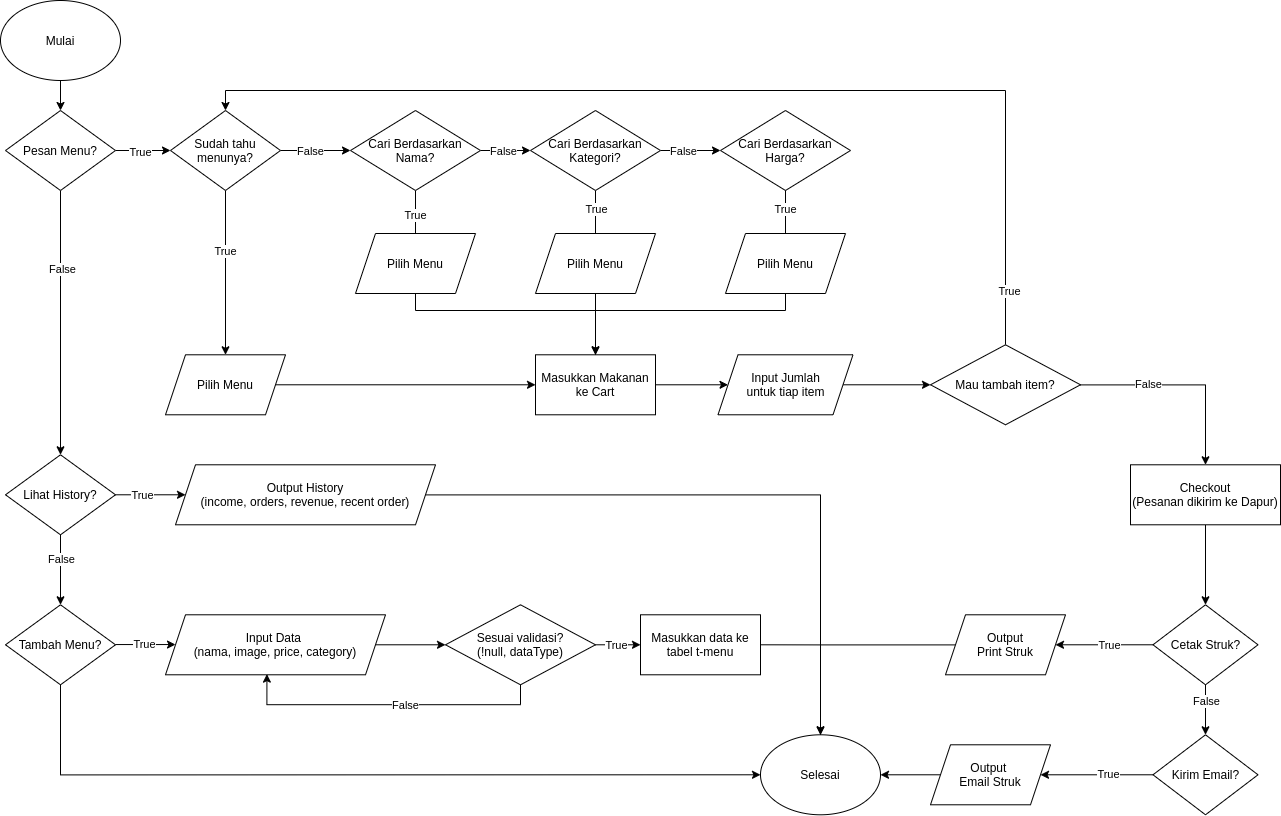

The diagram above was exported from draw.io. Its source (the exported page's mxGraphModel, read from the mxfile embedded in the PNG):
<mxGraphModel dx="2038" dy="1136" grid="1" gridSize="10" guides="1" tooltips="1" connect="1" arrows="1" fold="1" page="1" pageScale="1" pageWidth="827" pageHeight="1169" math="0" shadow="0">
  <root>
    <mxCell id="0" />
    <mxCell id="1" parent="0" />
    <mxCell id="qSGSL1f3HQtJpwmizUnV-8" value="" style="edgeStyle=orthogonalEdgeStyle;rounded=0;orthogonalLoop=1;jettySize=auto;html=1;" parent="1" source="qSGSL1f3HQtJpwmizUnV-3" target="qSGSL1f3HQtJpwmizUnV-5" edge="1">
      <mxGeometry relative="1" as="geometry" />
    </mxCell>
    <mxCell id="qSGSL1f3HQtJpwmizUnV-3" value="Mulai" style="ellipse;whiteSpace=wrap;html=1;" parent="1" vertex="1">
      <mxGeometry x="20" y="50" width="120" height="80" as="geometry" />
    </mxCell>
    <mxCell id="qSGSL1f3HQtJpwmizUnV-4" value="Selesai" style="ellipse;whiteSpace=wrap;html=1;" parent="1" vertex="1">
      <mxGeometry x="780" y="784.29" width="120" height="80" as="geometry" />
    </mxCell>
    <mxCell id="qSGSL1f3HQtJpwmizUnV-9" value="" style="edgeStyle=orthogonalEdgeStyle;rounded=0;orthogonalLoop=1;jettySize=auto;html=1;" parent="1" source="qSGSL1f3HQtJpwmizUnV-5" target="qSGSL1f3HQtJpwmizUnV-6" edge="1">
      <mxGeometry relative="1" as="geometry" />
    </mxCell>
    <mxCell id="qSGSL1f3HQtJpwmizUnV-12" value="False" style="edgeLabel;html=1;align=center;verticalAlign=middle;resizable=0;points=[];" parent="qSGSL1f3HQtJpwmizUnV-9" vertex="1" connectable="0">
      <mxGeometry x="-0.4078" y="1" relative="1" as="geometry">
        <mxPoint as="offset" />
      </mxGeometry>
    </mxCell>
    <mxCell id="qSGSL1f3HQtJpwmizUnV-30" value="" style="edgeStyle=orthogonalEdgeStyle;rounded=0;orthogonalLoop=1;jettySize=auto;html=1;" parent="1" source="qSGSL1f3HQtJpwmizUnV-5" target="qSGSL1f3HQtJpwmizUnV-29" edge="1">
      <mxGeometry relative="1" as="geometry" />
    </mxCell>
    <mxCell id="qSGSL1f3HQtJpwmizUnV-33" value="True" style="edgeLabel;html=1;align=center;verticalAlign=middle;resizable=0;points=[];" parent="qSGSL1f3HQtJpwmizUnV-30" vertex="1" connectable="0">
      <mxGeometry x="-0.1303" y="-1" relative="1" as="geometry">
        <mxPoint as="offset" />
      </mxGeometry>
    </mxCell>
    <mxCell id="qSGSL1f3HQtJpwmizUnV-5" value="Pesan Menu?" style="rhombus;whiteSpace=wrap;html=1;" parent="1" vertex="1">
      <mxGeometry x="25" y="160" width="110" height="80" as="geometry" />
    </mxCell>
    <mxCell id="qSGSL1f3HQtJpwmizUnV-10" value="" style="edgeStyle=orthogonalEdgeStyle;rounded=0;orthogonalLoop=1;jettySize=auto;html=1;" parent="1" source="qSGSL1f3HQtJpwmizUnV-6" target="qSGSL1f3HQtJpwmizUnV-7" edge="1">
      <mxGeometry relative="1" as="geometry" />
    </mxCell>
    <mxCell id="qSGSL1f3HQtJpwmizUnV-13" value="False" style="edgeLabel;html=1;align=center;verticalAlign=middle;resizable=0;points=[];" parent="qSGSL1f3HQtJpwmizUnV-10" vertex="1" connectable="0">
      <mxGeometry x="-0.3343" relative="1" as="geometry">
        <mxPoint as="offset" />
      </mxGeometry>
    </mxCell>
    <mxCell id="qSGSL1f3HQtJpwmizUnV-28" style="edgeStyle=orthogonalEdgeStyle;rounded=0;orthogonalLoop=1;jettySize=auto;html=1;" parent="1" source="qSGSL1f3HQtJpwmizUnV-6" target="qSGSL1f3HQtJpwmizUnV-27" edge="1">
      <mxGeometry relative="1" as="geometry" />
    </mxCell>
    <mxCell id="qSGSL1f3HQtJpwmizUnV-32" value="True" style="edgeLabel;html=1;align=center;verticalAlign=middle;resizable=0;points=[];" parent="qSGSL1f3HQtJpwmizUnV-28" vertex="1" connectable="0">
      <mxGeometry x="-0.2515" relative="1" as="geometry">
        <mxPoint as="offset" />
      </mxGeometry>
    </mxCell>
    <mxCell id="qSGSL1f3HQtJpwmizUnV-6" value="Lihat History?" style="rhombus;whiteSpace=wrap;html=1;" parent="1" vertex="1">
      <mxGeometry x="25" y="504.28999999999996" width="110" height="80" as="geometry" />
    </mxCell>
    <mxCell id="qSGSL1f3HQtJpwmizUnV-16" value="" style="edgeStyle=orthogonalEdgeStyle;rounded=0;orthogonalLoop=1;jettySize=auto;html=1;" parent="1" edge="1">
      <mxGeometry relative="1" as="geometry">
        <mxPoint x="135" y="694.05" as="sourcePoint" />
        <mxPoint x="195" y="694.05" as="targetPoint" />
      </mxGeometry>
    </mxCell>
    <mxCell id="qSGSL1f3HQtJpwmizUnV-17" value="True" style="edgeLabel;html=1;align=center;verticalAlign=middle;resizable=0;points=[];" parent="qSGSL1f3HQtJpwmizUnV-16" vertex="1" connectable="0">
      <mxGeometry x="0.1171" y="-1" relative="1" as="geometry">
        <mxPoint x="-6.33" y="-1.76" as="offset" />
      </mxGeometry>
    </mxCell>
    <mxCell id="dHaFWrZMhrm9pIqA1XSZ-50" style="edgeStyle=orthogonalEdgeStyle;rounded=0;orthogonalLoop=1;jettySize=auto;html=1;entryX=0;entryY=0.5;entryDx=0;entryDy=0;endArrow=classic;endFill=1;" edge="1" parent="1" source="qSGSL1f3HQtJpwmizUnV-7" target="qSGSL1f3HQtJpwmizUnV-4">
      <mxGeometry relative="1" as="geometry">
        <Array as="points">
          <mxPoint x="80" y="824" />
        </Array>
      </mxGeometry>
    </mxCell>
    <mxCell id="qSGSL1f3HQtJpwmizUnV-7" value="Tambah Menu?" style="rhombus;whiteSpace=wrap;html=1;" parent="1" vertex="1">
      <mxGeometry x="25" y="654.29" width="110" height="80" as="geometry" />
    </mxCell>
    <mxCell id="qSGSL1f3HQtJpwmizUnV-19" value="" style="edgeStyle=orthogonalEdgeStyle;rounded=0;orthogonalLoop=1;jettySize=auto;html=1;" parent="1" source="qSGSL1f3HQtJpwmizUnV-15" target="qSGSL1f3HQtJpwmizUnV-18" edge="1">
      <mxGeometry relative="1" as="geometry" />
    </mxCell>
    <mxCell id="qSGSL1f3HQtJpwmizUnV-15" value="Input Data&amp;nbsp;&lt;br&gt;(nama, image, price, category)" style="shape=parallelogram;perimeter=parallelogramPerimeter;whiteSpace=wrap;html=1;fixedSize=1;" parent="1" vertex="1">
      <mxGeometry x="185" y="664.29" width="220" height="60" as="geometry" />
    </mxCell>
    <mxCell id="qSGSL1f3HQtJpwmizUnV-21" style="edgeStyle=orthogonalEdgeStyle;rounded=0;orthogonalLoop=1;jettySize=auto;html=1;entryX=0.461;entryY=0.989;entryDx=0;entryDy=0;entryPerimeter=0;" parent="1" source="qSGSL1f3HQtJpwmizUnV-18" target="qSGSL1f3HQtJpwmizUnV-15" edge="1">
      <mxGeometry relative="1" as="geometry">
        <Array as="points">
          <mxPoint x="540" y="754.29" />
          <mxPoint x="286" y="754.29" />
        </Array>
      </mxGeometry>
    </mxCell>
    <mxCell id="qSGSL1f3HQtJpwmizUnV-22" value="False" style="edgeLabel;html=1;align=center;verticalAlign=middle;resizable=0;points=[];" parent="qSGSL1f3HQtJpwmizUnV-21" vertex="1" connectable="0">
      <mxGeometry x="-0.1113" relative="1" as="geometry">
        <mxPoint as="offset" />
      </mxGeometry>
    </mxCell>
    <mxCell id="qSGSL1f3HQtJpwmizUnV-24" value="" style="edgeStyle=orthogonalEdgeStyle;rounded=0;orthogonalLoop=1;jettySize=auto;html=1;" parent="1" source="qSGSL1f3HQtJpwmizUnV-18" target="qSGSL1f3HQtJpwmizUnV-23" edge="1">
      <mxGeometry relative="1" as="geometry" />
    </mxCell>
    <mxCell id="qSGSL1f3HQtJpwmizUnV-25" value="True" style="edgeLabel;html=1;align=center;verticalAlign=middle;resizable=0;points=[];" parent="qSGSL1f3HQtJpwmizUnV-24" vertex="1" connectable="0">
      <mxGeometry x="0.1147" y="-2" relative="1" as="geometry">
        <mxPoint x="-6.07" y="-2" as="offset" />
      </mxGeometry>
    </mxCell>
    <mxCell id="qSGSL1f3HQtJpwmizUnV-18" value="Sesuai validasi?&lt;br&gt;(!null, dataType)" style="rhombus;whiteSpace=wrap;html=1;" parent="1" vertex="1">
      <mxGeometry x="465" y="654.29" width="150" height="80" as="geometry" />
    </mxCell>
    <mxCell id="dHaFWrZMhrm9pIqA1XSZ-52" style="edgeStyle=orthogonalEdgeStyle;rounded=0;orthogonalLoop=1;jettySize=auto;html=1;entryX=0.5;entryY=0;entryDx=0;entryDy=0;endArrow=classic;endFill=1;exitX=1;exitY=0.5;exitDx=0;exitDy=0;" edge="1" parent="1" source="qSGSL1f3HQtJpwmizUnV-23" target="qSGSL1f3HQtJpwmizUnV-4">
      <mxGeometry relative="1" as="geometry">
        <Array as="points">
          <mxPoint x="840" y="694" />
        </Array>
      </mxGeometry>
    </mxCell>
    <mxCell id="qSGSL1f3HQtJpwmizUnV-23" value="Masukkan data ke tabel t-menu" style="rounded=0;whiteSpace=wrap;html=1;" parent="1" vertex="1">
      <mxGeometry x="660" y="664.29" width="120" height="60" as="geometry" />
    </mxCell>
    <mxCell id="dHaFWrZMhrm9pIqA1XSZ-53" style="edgeStyle=orthogonalEdgeStyle;rounded=0;orthogonalLoop=1;jettySize=auto;html=1;entryX=0.5;entryY=0;entryDx=0;entryDy=0;endArrow=classic;endFill=1;" edge="1" parent="1" source="qSGSL1f3HQtJpwmizUnV-27" target="qSGSL1f3HQtJpwmizUnV-4">
      <mxGeometry relative="1" as="geometry" />
    </mxCell>
    <mxCell id="qSGSL1f3HQtJpwmizUnV-27" value="Output History&lt;br&gt;(income, orders, revenue, recent order)" style="shape=parallelogram;perimeter=parallelogramPerimeter;whiteSpace=wrap;html=1;fixedSize=1;" parent="1" vertex="1">
      <mxGeometry x="195" y="514.29" width="260" height="60" as="geometry" />
    </mxCell>
    <mxCell id="qSGSL1f3HQtJpwmizUnV-39" value="" style="edgeStyle=orthogonalEdgeStyle;rounded=0;orthogonalLoop=1;jettySize=auto;html=1;" parent="1" source="qSGSL1f3HQtJpwmizUnV-29" target="qSGSL1f3HQtJpwmizUnV-35" edge="1">
      <mxGeometry relative="1" as="geometry" />
    </mxCell>
    <mxCell id="qSGSL1f3HQtJpwmizUnV-40" value="True" style="edgeLabel;html=1;align=center;verticalAlign=middle;resizable=0;points=[];" parent="qSGSL1f3HQtJpwmizUnV-39" vertex="1" connectable="0">
      <mxGeometry x="-0.2665" y="-1" relative="1" as="geometry">
        <mxPoint as="offset" />
      </mxGeometry>
    </mxCell>
    <mxCell id="qSGSL1f3HQtJpwmizUnV-61" style="edgeStyle=orthogonalEdgeStyle;rounded=0;orthogonalLoop=1;jettySize=auto;html=1;" parent="1" source="qSGSL1f3HQtJpwmizUnV-29" target="qSGSL1f3HQtJpwmizUnV-38" edge="1">
      <mxGeometry relative="1" as="geometry" />
    </mxCell>
    <mxCell id="dHaFWrZMhrm9pIqA1XSZ-2" value="False" style="edgeLabel;html=1;align=center;verticalAlign=middle;resizable=0;points=[];" vertex="1" connectable="0" parent="qSGSL1f3HQtJpwmizUnV-61">
      <mxGeometry x="0.2127" y="-2" relative="1" as="geometry">
        <mxPoint x="-12.76" y="-2" as="offset" />
      </mxGeometry>
    </mxCell>
    <mxCell id="qSGSL1f3HQtJpwmizUnV-29" value="Sudah tahu menunya?" style="rhombus;whiteSpace=wrap;html=1;" parent="1" vertex="1">
      <mxGeometry x="190" y="160" width="110" height="80" as="geometry" />
    </mxCell>
    <mxCell id="qSGSL1f3HQtJpwmizUnV-57" style="edgeStyle=orthogonalEdgeStyle;rounded=0;orthogonalLoop=1;jettySize=auto;html=1;" parent="1" source="qSGSL1f3HQtJpwmizUnV-35" target="qSGSL1f3HQtJpwmizUnV-49" edge="1">
      <mxGeometry relative="1" as="geometry" />
    </mxCell>
    <mxCell id="qSGSL1f3HQtJpwmizUnV-35" value="Pilih Menu" style="shape=parallelogram;perimeter=parallelogramPerimeter;whiteSpace=wrap;html=1;fixedSize=1;" parent="1" vertex="1">
      <mxGeometry x="185" y="404.29" width="120" height="60" as="geometry" />
    </mxCell>
    <mxCell id="qSGSL1f3HQtJpwmizUnV-43" value="" style="edgeStyle=orthogonalEdgeStyle;rounded=0;orthogonalLoop=1;jettySize=auto;html=1;" parent="1" source="qSGSL1f3HQtJpwmizUnV-38" target="qSGSL1f3HQtJpwmizUnV-41" edge="1">
      <mxGeometry relative="1" as="geometry" />
    </mxCell>
    <mxCell id="qSGSL1f3HQtJpwmizUnV-44" value="False" style="edgeLabel;html=1;align=center;verticalAlign=middle;resizable=0;points=[];" parent="qSGSL1f3HQtJpwmizUnV-43" vertex="1" connectable="0">
      <mxGeometry x="0.2039" relative="1" as="geometry">
        <mxPoint x="-8.33" as="offset" />
      </mxGeometry>
    </mxCell>
    <mxCell id="dHaFWrZMhrm9pIqA1XSZ-39" value="" style="edgeStyle=orthogonalEdgeStyle;rounded=0;orthogonalLoop=1;jettySize=auto;html=1;endArrow=none;endFill=0;" edge="1" parent="1" source="qSGSL1f3HQtJpwmizUnV-38" target="dHaFWrZMhrm9pIqA1XSZ-35">
      <mxGeometry relative="1" as="geometry" />
    </mxCell>
    <mxCell id="dHaFWrZMhrm9pIqA1XSZ-45" value="True" style="edgeLabel;html=1;align=center;verticalAlign=middle;resizable=0;points=[];" vertex="1" connectable="0" parent="dHaFWrZMhrm9pIqA1XSZ-39">
      <mxGeometry x="0.1589" y="-1" relative="1" as="geometry">
        <mxPoint as="offset" />
      </mxGeometry>
    </mxCell>
    <mxCell id="qSGSL1f3HQtJpwmizUnV-38" value="Cari Berdasarkan Nama?" style="rhombus;whiteSpace=wrap;html=1;" parent="1" vertex="1">
      <mxGeometry x="370" y="160" width="130" height="80" as="geometry" />
    </mxCell>
    <mxCell id="qSGSL1f3HQtJpwmizUnV-45" value="" style="edgeStyle=orthogonalEdgeStyle;rounded=0;orthogonalLoop=1;jettySize=auto;html=1;" parent="1" source="qSGSL1f3HQtJpwmizUnV-41" target="qSGSL1f3HQtJpwmizUnV-42" edge="1">
      <mxGeometry relative="1" as="geometry" />
    </mxCell>
    <mxCell id="qSGSL1f3HQtJpwmizUnV-46" value="False" style="edgeLabel;html=1;align=center;verticalAlign=middle;resizable=0;points=[];" parent="qSGSL1f3HQtJpwmizUnV-45" vertex="1" connectable="0">
      <mxGeometry x="-0.2378" relative="1" as="geometry">
        <mxPoint as="offset" />
      </mxGeometry>
    </mxCell>
    <mxCell id="dHaFWrZMhrm9pIqA1XSZ-40" value="" style="edgeStyle=orthogonalEdgeStyle;rounded=0;orthogonalLoop=1;jettySize=auto;html=1;endArrow=none;endFill=0;" edge="1" parent="1" source="qSGSL1f3HQtJpwmizUnV-41" target="dHaFWrZMhrm9pIqA1XSZ-37">
      <mxGeometry relative="1" as="geometry" />
    </mxCell>
    <mxCell id="dHaFWrZMhrm9pIqA1XSZ-48" value="True" style="edgeLabel;html=1;align=center;verticalAlign=middle;resizable=0;points=[];" vertex="1" connectable="0" parent="dHaFWrZMhrm9pIqA1XSZ-40">
      <mxGeometry x="-0.1925" relative="1" as="geometry">
        <mxPoint as="offset" />
      </mxGeometry>
    </mxCell>
    <mxCell id="qSGSL1f3HQtJpwmizUnV-41" value="Cari Berdasarkan Kategori?" style="rhombus;whiteSpace=wrap;html=1;" parent="1" vertex="1">
      <mxGeometry x="550" y="160" width="130" height="80" as="geometry" />
    </mxCell>
    <mxCell id="dHaFWrZMhrm9pIqA1XSZ-41" value="" style="edgeStyle=orthogonalEdgeStyle;rounded=0;orthogonalLoop=1;jettySize=auto;html=1;endArrow=none;endFill=0;" edge="1" parent="1" source="qSGSL1f3HQtJpwmizUnV-42" target="dHaFWrZMhrm9pIqA1XSZ-38">
      <mxGeometry relative="1" as="geometry" />
    </mxCell>
    <mxCell id="dHaFWrZMhrm9pIqA1XSZ-49" value="True" style="edgeLabel;html=1;align=center;verticalAlign=middle;resizable=0;points=[];" vertex="1" connectable="0" parent="dHaFWrZMhrm9pIqA1XSZ-41">
      <mxGeometry x="-0.1966" y="-1" relative="1" as="geometry">
        <mxPoint as="offset" />
      </mxGeometry>
    </mxCell>
    <mxCell id="qSGSL1f3HQtJpwmizUnV-42" value="Cari Berdasarkan Harga?" style="rhombus;whiteSpace=wrap;html=1;" parent="1" vertex="1">
      <mxGeometry x="740" y="160" width="130" height="80" as="geometry" />
    </mxCell>
    <mxCell id="qSGSL1f3HQtJpwmizUnV-59" value="" style="edgeStyle=orthogonalEdgeStyle;rounded=0;orthogonalLoop=1;jettySize=auto;html=1;" parent="1" source="qSGSL1f3HQtJpwmizUnV-49" target="qSGSL1f3HQtJpwmizUnV-58" edge="1">
      <mxGeometry relative="1" as="geometry" />
    </mxCell>
    <mxCell id="qSGSL1f3HQtJpwmizUnV-49" value="Masukkan Makanan ke Cart" style="rounded=0;whiteSpace=wrap;html=1;" parent="1" vertex="1">
      <mxGeometry x="555" y="404.29" width="120" height="60" as="geometry" />
    </mxCell>
    <mxCell id="dHaFWrZMhrm9pIqA1XSZ-1" style="edgeStyle=orthogonalEdgeStyle;rounded=0;orthogonalLoop=1;jettySize=auto;html=1;entryX=0;entryY=0.5;entryDx=0;entryDy=0;" edge="1" parent="1" source="qSGSL1f3HQtJpwmizUnV-58" target="qSGSL1f3HQtJpwmizUnV-70">
      <mxGeometry relative="1" as="geometry" />
    </mxCell>
    <mxCell id="qSGSL1f3HQtJpwmizUnV-58" value="Input Jumlah&lt;br&gt;untuk tiap item" style="shape=parallelogram;perimeter=parallelogramPerimeter;whiteSpace=wrap;html=1;fixedSize=1;rounded=0;" parent="1" vertex="1">
      <mxGeometry x="737.5" y="404.29" width="135" height="60" as="geometry" />
    </mxCell>
    <mxCell id="dHaFWrZMhrm9pIqA1XSZ-3" style="edgeStyle=orthogonalEdgeStyle;rounded=0;orthogonalLoop=1;jettySize=auto;html=1;entryX=0.5;entryY=0;entryDx=0;entryDy=0;exitX=0.5;exitY=0;exitDx=0;exitDy=0;" edge="1" parent="1" source="qSGSL1f3HQtJpwmizUnV-70" target="qSGSL1f3HQtJpwmizUnV-29">
      <mxGeometry relative="1" as="geometry">
        <mxPoint x="950" y="99.36505998883929" as="targetPoint" />
        <Array as="points">
          <mxPoint x="1025" y="140" />
          <mxPoint x="245" y="140" />
        </Array>
      </mxGeometry>
    </mxCell>
    <mxCell id="dHaFWrZMhrm9pIqA1XSZ-4" value="True" style="edgeLabel;html=1;align=center;verticalAlign=middle;resizable=0;points=[];" vertex="1" connectable="0" parent="dHaFWrZMhrm9pIqA1XSZ-3">
      <mxGeometry x="-0.8968" y="-3" relative="1" as="geometry">
        <mxPoint as="offset" />
      </mxGeometry>
    </mxCell>
    <mxCell id="dHaFWrZMhrm9pIqA1XSZ-10" value="" style="edgeStyle=orthogonalEdgeStyle;rounded=0;orthogonalLoop=1;jettySize=auto;html=1;" edge="1" parent="1" source="qSGSL1f3HQtJpwmizUnV-70" target="dHaFWrZMhrm9pIqA1XSZ-9">
      <mxGeometry relative="1" as="geometry" />
    </mxCell>
    <mxCell id="dHaFWrZMhrm9pIqA1XSZ-11" value="False" style="edgeLabel;html=1;align=center;verticalAlign=middle;resizable=0;points=[];" vertex="1" connectable="0" parent="dHaFWrZMhrm9pIqA1XSZ-10">
      <mxGeometry x="-0.3533" y="-1" relative="1" as="geometry">
        <mxPoint x="1" y="-2.8200000000000003" as="offset" />
      </mxGeometry>
    </mxCell>
    <mxCell id="qSGSL1f3HQtJpwmizUnV-70" value="Mau tambah item?" style="rhombus;whiteSpace=wrap;html=1;" parent="1" vertex="1">
      <mxGeometry x="950" y="394.29" width="150" height="80" as="geometry" />
    </mxCell>
    <mxCell id="dHaFWrZMhrm9pIqA1XSZ-13" value="" style="edgeStyle=orthogonalEdgeStyle;rounded=0;orthogonalLoop=1;jettySize=auto;html=1;exitX=0.5;exitY=1;exitDx=0;exitDy=0;" edge="1" parent="1" source="dHaFWrZMhrm9pIqA1XSZ-9" target="dHaFWrZMhrm9pIqA1XSZ-12">
      <mxGeometry relative="1" as="geometry">
        <mxPoint x="1215" y="604.29" as="sourcePoint" />
      </mxGeometry>
    </mxCell>
    <mxCell id="dHaFWrZMhrm9pIqA1XSZ-9" value="Checkout&lt;br&gt;(Pesanan dikirim ke Dapur)" style="whiteSpace=wrap;html=1;" vertex="1" parent="1">
      <mxGeometry x="1150" y="514.29" width="150" height="60" as="geometry" />
    </mxCell>
    <mxCell id="dHaFWrZMhrm9pIqA1XSZ-15" value="" style="edgeStyle=orthogonalEdgeStyle;rounded=0;orthogonalLoop=1;jettySize=auto;html=1;" edge="1" parent="1" source="dHaFWrZMhrm9pIqA1XSZ-12" target="dHaFWrZMhrm9pIqA1XSZ-14">
      <mxGeometry relative="1" as="geometry" />
    </mxCell>
    <mxCell id="dHaFWrZMhrm9pIqA1XSZ-16" value="False" style="edgeLabel;html=1;align=center;verticalAlign=middle;resizable=0;points=[];" vertex="1" connectable="0" parent="dHaFWrZMhrm9pIqA1XSZ-15">
      <mxGeometry x="-0.3318" relative="1" as="geometry">
        <mxPoint as="offset" />
      </mxGeometry>
    </mxCell>
    <mxCell id="dHaFWrZMhrm9pIqA1XSZ-18" value="" style="edgeStyle=orthogonalEdgeStyle;rounded=0;orthogonalLoop=1;jettySize=auto;html=1;" edge="1" parent="1" source="dHaFWrZMhrm9pIqA1XSZ-12" target="dHaFWrZMhrm9pIqA1XSZ-17">
      <mxGeometry relative="1" as="geometry" />
    </mxCell>
    <mxCell id="dHaFWrZMhrm9pIqA1XSZ-26" value="True" style="edgeLabel;html=1;align=center;verticalAlign=middle;resizable=0;points=[];" vertex="1" connectable="0" parent="dHaFWrZMhrm9pIqA1XSZ-18">
      <mxGeometry x="0.159" y="-3" relative="1" as="geometry">
        <mxPoint x="11.93" y="3" as="offset" />
      </mxGeometry>
    </mxCell>
    <mxCell id="dHaFWrZMhrm9pIqA1XSZ-12" value="Cetak Struk?" style="rhombus;whiteSpace=wrap;html=1;" vertex="1" parent="1">
      <mxGeometry x="1172.5" y="654.29" width="105" height="80" as="geometry" />
    </mxCell>
    <mxCell id="dHaFWrZMhrm9pIqA1XSZ-22" value="" style="edgeStyle=orthogonalEdgeStyle;rounded=0;orthogonalLoop=1;jettySize=auto;html=1;" edge="1" parent="1" source="dHaFWrZMhrm9pIqA1XSZ-14" target="dHaFWrZMhrm9pIqA1XSZ-21">
      <mxGeometry relative="1" as="geometry" />
    </mxCell>
    <mxCell id="dHaFWrZMhrm9pIqA1XSZ-27" value="True" style="edgeLabel;html=1;align=center;verticalAlign=middle;resizable=0;points=[];" vertex="1" connectable="0" parent="dHaFWrZMhrm9pIqA1XSZ-22">
      <mxGeometry x="-0.1866" y="-1" relative="1" as="geometry">
        <mxPoint as="offset" />
      </mxGeometry>
    </mxCell>
    <mxCell id="dHaFWrZMhrm9pIqA1XSZ-14" value="Kirim Email?" style="rhombus;whiteSpace=wrap;html=1;" vertex="1" parent="1">
      <mxGeometry x="1172.5" y="784.29" width="105" height="80" as="geometry" />
    </mxCell>
    <mxCell id="dHaFWrZMhrm9pIqA1XSZ-34" style="edgeStyle=orthogonalEdgeStyle;rounded=0;orthogonalLoop=1;jettySize=auto;html=1;endArrow=none;endFill=0;entryX=0.5;entryY=0;entryDx=0;entryDy=0;" edge="1" parent="1" source="dHaFWrZMhrm9pIqA1XSZ-17" target="qSGSL1f3HQtJpwmizUnV-4">
      <mxGeometry relative="1" as="geometry">
        <mxPoint x="970" y="824.2899999999997" as="targetPoint" />
      </mxGeometry>
    </mxCell>
    <mxCell id="dHaFWrZMhrm9pIqA1XSZ-17" value="Output&lt;br&gt;Print Struk" style="shape=parallelogram;perimeter=parallelogramPerimeter;whiteSpace=wrap;html=1;fixedSize=1;" vertex="1" parent="1">
      <mxGeometry x="965" y="664.29" width="120" height="60" as="geometry" />
    </mxCell>
    <mxCell id="dHaFWrZMhrm9pIqA1XSZ-32" style="edgeStyle=orthogonalEdgeStyle;rounded=0;orthogonalLoop=1;jettySize=auto;html=1;entryX=1;entryY=0.5;entryDx=0;entryDy=0;" edge="1" parent="1" source="dHaFWrZMhrm9pIqA1XSZ-21" target="qSGSL1f3HQtJpwmizUnV-4">
      <mxGeometry relative="1" as="geometry" />
    </mxCell>
    <mxCell id="dHaFWrZMhrm9pIqA1XSZ-21" value="Output&amp;nbsp;&lt;br&gt;Email Struk" style="shape=parallelogram;perimeter=parallelogramPerimeter;whiteSpace=wrap;html=1;fixedSize=1;" vertex="1" parent="1">
      <mxGeometry x="950" y="794.29" width="120" height="60" as="geometry" />
    </mxCell>
    <mxCell id="dHaFWrZMhrm9pIqA1XSZ-44" style="edgeStyle=orthogonalEdgeStyle;rounded=0;orthogonalLoop=1;jettySize=auto;html=1;endArrow=classic;endFill=1;" edge="1" parent="1" source="dHaFWrZMhrm9pIqA1XSZ-35" target="qSGSL1f3HQtJpwmizUnV-49">
      <mxGeometry relative="1" as="geometry">
        <Array as="points">
          <mxPoint x="435" y="360" />
          <mxPoint x="615" y="360" />
        </Array>
      </mxGeometry>
    </mxCell>
    <mxCell id="dHaFWrZMhrm9pIqA1XSZ-35" value="Pilih Menu" style="shape=parallelogram;perimeter=parallelogramPerimeter;whiteSpace=wrap;html=1;fixedSize=1;" vertex="1" parent="1">
      <mxGeometry x="375" y="283" width="120" height="60" as="geometry" />
    </mxCell>
    <mxCell id="dHaFWrZMhrm9pIqA1XSZ-42" value="" style="edgeStyle=orthogonalEdgeStyle;rounded=0;orthogonalLoop=1;jettySize=auto;html=1;endArrow=classic;endFill=1;" edge="1" parent="1" source="dHaFWrZMhrm9pIqA1XSZ-37" target="qSGSL1f3HQtJpwmizUnV-49">
      <mxGeometry relative="1" as="geometry" />
    </mxCell>
    <mxCell id="dHaFWrZMhrm9pIqA1XSZ-37" value="Pilih Menu" style="shape=parallelogram;perimeter=parallelogramPerimeter;whiteSpace=wrap;html=1;fixedSize=1;" vertex="1" parent="1">
      <mxGeometry x="555" y="283" width="120" height="60" as="geometry" />
    </mxCell>
    <mxCell id="dHaFWrZMhrm9pIqA1XSZ-43" style="edgeStyle=orthogonalEdgeStyle;rounded=0;orthogonalLoop=1;jettySize=auto;html=1;entryX=0.5;entryY=0;entryDx=0;entryDy=0;endArrow=none;endFill=0;" edge="1" parent="1" source="dHaFWrZMhrm9pIqA1XSZ-38" target="qSGSL1f3HQtJpwmizUnV-49">
      <mxGeometry relative="1" as="geometry">
        <Array as="points">
          <mxPoint x="805" y="360" />
          <mxPoint x="615" y="360" />
        </Array>
      </mxGeometry>
    </mxCell>
    <mxCell id="dHaFWrZMhrm9pIqA1XSZ-38" value="Pilih Menu" style="shape=parallelogram;perimeter=parallelogramPerimeter;whiteSpace=wrap;html=1;fixedSize=1;" vertex="1" parent="1">
      <mxGeometry x="745" y="283" width="120" height="60" as="geometry" />
    </mxCell>
  </root>
</mxGraphModel>